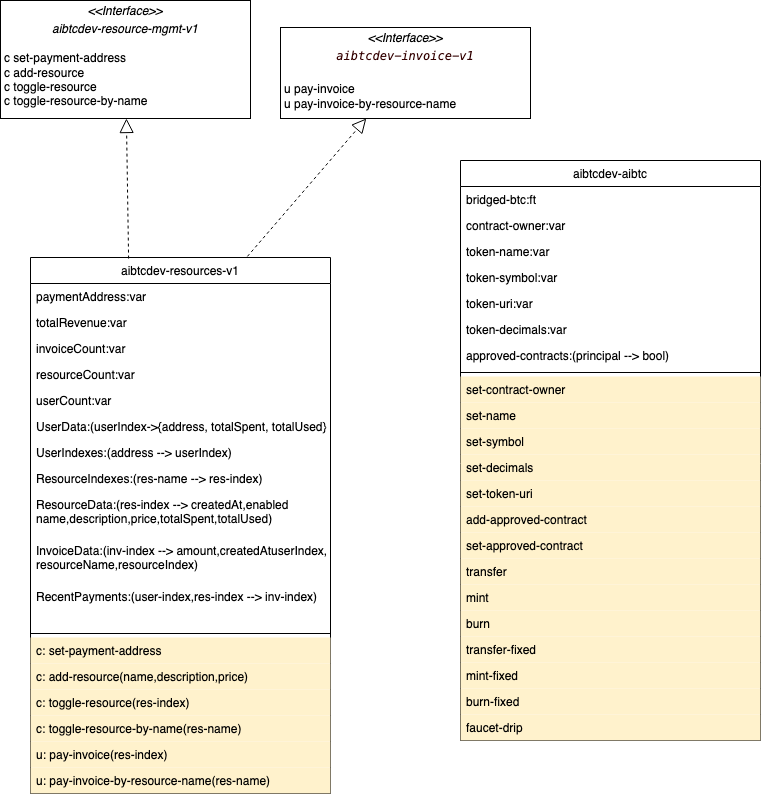

The diagram above was exported from draw.io. Its source (the exported page's mxGraphModel, read from the mxfile embedded in the PNG):
<mxGraphModel dx="895" dy="570" grid="1" gridSize="10" guides="1" tooltips="1" connect="1" arrows="1" fold="1" page="1" pageScale="1" pageWidth="827" pageHeight="1169" math="0" shadow="0">
  <root>
    <mxCell id="0" />
    <mxCell id="1" parent="0" />
    <mxCell id="H_xnpG2K_hZAAypf1zAV-1" value="aibtcdev-resources-v1" style="swimlane;fontStyle=0;align=center;verticalAlign=top;childLayout=stackLayout;horizontal=1;startSize=26;horizontalStack=0;resizeParent=1;resizeLast=0;collapsible=1;marginBottom=0;rounded=0;shadow=0;strokeWidth=1;" vertex="1" parent="1">
      <mxGeometry x="80" y="317" width="300" height="536" as="geometry">
        <mxRectangle x="550" y="140" width="160" height="26" as="alternateBounds" />
      </mxGeometry>
    </mxCell>
    <mxCell id="H_xnpG2K_hZAAypf1zAV-2" value="paymentAddress:var" style="text;align=left;verticalAlign=top;spacingLeft=4;spacingRight=4;overflow=hidden;rotatable=0;points=[[0,0.5],[1,0.5]];portConstraint=eastwest;" vertex="1" parent="H_xnpG2K_hZAAypf1zAV-1">
      <mxGeometry y="26" width="300" height="26" as="geometry" />
    </mxCell>
    <mxCell id="H_xnpG2K_hZAAypf1zAV-3" value="totalRevenue:var" style="text;align=left;verticalAlign=top;spacingLeft=4;spacingRight=4;overflow=hidden;rotatable=0;points=[[0,0.5],[1,0.5]];portConstraint=eastwest;" vertex="1" parent="H_xnpG2K_hZAAypf1zAV-1">
      <mxGeometry y="52" width="300" height="26" as="geometry" />
    </mxCell>
    <mxCell id="H_xnpG2K_hZAAypf1zAV-4" value="invoiceCount:var" style="text;align=left;verticalAlign=top;spacingLeft=4;spacingRight=4;overflow=hidden;rotatable=0;points=[[0,0.5],[1,0.5]];portConstraint=eastwest;" vertex="1" parent="H_xnpG2K_hZAAypf1zAV-1">
      <mxGeometry y="78" width="300" height="26" as="geometry" />
    </mxCell>
    <mxCell id="H_xnpG2K_hZAAypf1zAV-5" value="resourceCount:var" style="text;align=left;verticalAlign=top;spacingLeft=4;spacingRight=4;overflow=hidden;rotatable=0;points=[[0,0.5],[1,0.5]];portConstraint=eastwest;" vertex="1" parent="H_xnpG2K_hZAAypf1zAV-1">
      <mxGeometry y="104" width="300" height="26" as="geometry" />
    </mxCell>
    <mxCell id="H_xnpG2K_hZAAypf1zAV-6" value="userCount:var" style="text;align=left;verticalAlign=top;spacingLeft=4;spacingRight=4;overflow=hidden;rotatable=0;points=[[0,0.5],[1,0.5]];portConstraint=eastwest;" vertex="1" parent="H_xnpG2K_hZAAypf1zAV-1">
      <mxGeometry y="130" width="300" height="26" as="geometry" />
    </mxCell>
    <mxCell id="H_xnpG2K_hZAAypf1zAV-7" value="UserData:(userIndex-&gt;{address, totalSpent, totalUsed})" style="text;align=left;verticalAlign=top;spacingLeft=4;spacingRight=4;overflow=hidden;rotatable=0;points=[[0,0.5],[1,0.5]];portConstraint=eastwest;" vertex="1" parent="H_xnpG2K_hZAAypf1zAV-1">
      <mxGeometry y="156" width="300" height="26" as="geometry" />
    </mxCell>
    <mxCell id="H_xnpG2K_hZAAypf1zAV-8" value="UserIndexes:(address --&gt; userIndex)" style="text;align=left;verticalAlign=top;spacingLeft=4;spacingRight=4;overflow=hidden;rotatable=0;points=[[0,0.5],[1,0.5]];portConstraint=eastwest;" vertex="1" parent="H_xnpG2K_hZAAypf1zAV-1">
      <mxGeometry y="182" width="300" height="26" as="geometry" />
    </mxCell>
    <mxCell id="H_xnpG2K_hZAAypf1zAV-9" value="ResourceIndexes:(res-name --&gt; res-index)" style="text;align=left;verticalAlign=top;spacingLeft=4;spacingRight=4;overflow=hidden;rotatable=0;points=[[0,0.5],[1,0.5]];portConstraint=eastwest;" vertex="1" parent="H_xnpG2K_hZAAypf1zAV-1">
      <mxGeometry y="208" width="300" height="26" as="geometry" />
    </mxCell>
    <mxCell id="H_xnpG2K_hZAAypf1zAV-10" value="ResourceData:(res-index --&gt; createdAt,enabled&#10;name,description,price,totalSpent,totalUsed)&#10;" style="text;align=left;verticalAlign=top;spacingLeft=4;spacingRight=4;overflow=hidden;rotatable=0;points=[[0,0.5],[1,0.5]];portConstraint=eastwest;" vertex="1" parent="H_xnpG2K_hZAAypf1zAV-1">
      <mxGeometry y="234" width="300" height="46" as="geometry" />
    </mxCell>
    <mxCell id="H_xnpG2K_hZAAypf1zAV-11" value="InvoiceData:(inv-index --&gt; amount,createdAtuserIndex,&#10;resourceName,resourceIndex)&#10;" style="text;align=left;verticalAlign=top;spacingLeft=4;spacingRight=4;overflow=hidden;rotatable=0;points=[[0,0.5],[1,0.5]];portConstraint=eastwest;" vertex="1" parent="H_xnpG2K_hZAAypf1zAV-1">
      <mxGeometry y="280" width="300" height="46" as="geometry" />
    </mxCell>
    <mxCell id="H_xnpG2K_hZAAypf1zAV-12" value="RecentPayments:(user-index,res-index --&gt; inv-index)&#10;" style="text;align=left;verticalAlign=top;spacingLeft=4;spacingRight=4;overflow=hidden;rotatable=0;points=[[0,0.5],[1,0.5]];portConstraint=eastwest;" vertex="1" parent="H_xnpG2K_hZAAypf1zAV-1">
      <mxGeometry y="326" width="300" height="46" as="geometry" />
    </mxCell>
    <mxCell id="H_xnpG2K_hZAAypf1zAV-13" value="" style="line;html=1;strokeWidth=1;align=left;verticalAlign=middle;spacingTop=-1;spacingLeft=3;spacingRight=3;rotatable=0;labelPosition=right;points=[];portConstraint=eastwest;" vertex="1" parent="H_xnpG2K_hZAAypf1zAV-1">
      <mxGeometry y="372" width="300" height="8" as="geometry" />
    </mxCell>
    <mxCell id="H_xnpG2K_hZAAypf1zAV-14" value="c: set-payment-address" style="text;align=left;verticalAlign=top;spacingLeft=4;spacingRight=4;overflow=hidden;rotatable=0;points=[[0,0.5],[1,0.5]];portConstraint=eastwest;fillColor=#FFF2CC;" vertex="1" parent="H_xnpG2K_hZAAypf1zAV-1">
      <mxGeometry y="380" width="300" height="26" as="geometry" />
    </mxCell>
    <mxCell id="H_xnpG2K_hZAAypf1zAV-15" value="c: add-resource(name,description,price)" style="text;align=left;verticalAlign=top;spacingLeft=4;spacingRight=4;overflow=hidden;rotatable=0;points=[[0,0.5],[1,0.5]];portConstraint=eastwest;fillColor=#FFF2CC;" vertex="1" parent="H_xnpG2K_hZAAypf1zAV-1">
      <mxGeometry y="406" width="300" height="26" as="geometry" />
    </mxCell>
    <mxCell id="H_xnpG2K_hZAAypf1zAV-16" value="c: toggle-resource(res-index)" style="text;align=left;verticalAlign=top;spacingLeft=4;spacingRight=4;overflow=hidden;rotatable=0;points=[[0,0.5],[1,0.5]];portConstraint=eastwest;fillColor=#FFF2CC;" vertex="1" parent="H_xnpG2K_hZAAypf1zAV-1">
      <mxGeometry y="432" width="300" height="26" as="geometry" />
    </mxCell>
    <mxCell id="H_xnpG2K_hZAAypf1zAV-17" value="c: toggle-resource-by-name(res-name)" style="text;align=left;verticalAlign=top;spacingLeft=4;spacingRight=4;overflow=hidden;rotatable=0;points=[[0,0.5],[1,0.5]];portConstraint=eastwest;fillColor=#FFF2CC;" vertex="1" parent="H_xnpG2K_hZAAypf1zAV-1">
      <mxGeometry y="458" width="300" height="26" as="geometry" />
    </mxCell>
    <mxCell id="H_xnpG2K_hZAAypf1zAV-18" value="u: pay-invoice(res-index)" style="text;align=left;verticalAlign=top;spacingLeft=4;spacingRight=4;overflow=hidden;rotatable=0;points=[[0,0.5],[1,0.5]];portConstraint=eastwest;fillColor=#FFF2CC;" vertex="1" parent="H_xnpG2K_hZAAypf1zAV-1">
      <mxGeometry y="484" width="300" height="26" as="geometry" />
    </mxCell>
    <mxCell id="H_xnpG2K_hZAAypf1zAV-19" value="u: pay-invoice-by-resource-name(res-name)" style="text;align=left;verticalAlign=top;spacingLeft=4;spacingRight=4;overflow=hidden;rotatable=0;points=[[0,0.5],[1,0.5]];portConstraint=eastwest;fillColor=#FFF2CC;" vertex="1" parent="H_xnpG2K_hZAAypf1zAV-1">
      <mxGeometry y="510" width="300" height="26" as="geometry" />
    </mxCell>
    <mxCell id="H_xnpG2K_hZAAypf1zAV-20" value="aibtcdev-aibtc" style="swimlane;fontStyle=0;align=center;verticalAlign=top;childLayout=stackLayout;horizontal=1;startSize=26;horizontalStack=0;resizeParent=1;resizeLast=0;collapsible=1;marginBottom=0;rounded=0;shadow=0;strokeWidth=1;" vertex="1" parent="1">
      <mxGeometry x="510" y="220" width="300" height="580" as="geometry">
        <mxRectangle x="550" y="140" width="160" height="26" as="alternateBounds" />
      </mxGeometry>
    </mxCell>
    <mxCell id="H_xnpG2K_hZAAypf1zAV-21" value="bridged-btc:ft" style="text;align=left;verticalAlign=top;spacingLeft=4;spacingRight=4;overflow=hidden;rotatable=0;points=[[0,0.5],[1,0.5]];portConstraint=eastwest;" vertex="1" parent="H_xnpG2K_hZAAypf1zAV-20">
      <mxGeometry y="26" width="300" height="26" as="geometry" />
    </mxCell>
    <mxCell id="H_xnpG2K_hZAAypf1zAV-22" value="contract-owner:var" style="text;align=left;verticalAlign=top;spacingLeft=4;spacingRight=4;overflow=hidden;rotatable=0;points=[[0,0.5],[1,0.5]];portConstraint=eastwest;" vertex="1" parent="H_xnpG2K_hZAAypf1zAV-20">
      <mxGeometry y="52" width="300" height="26" as="geometry" />
    </mxCell>
    <mxCell id="H_xnpG2K_hZAAypf1zAV-23" value="token-name:var" style="text;align=left;verticalAlign=top;spacingLeft=4;spacingRight=4;overflow=hidden;rotatable=0;points=[[0,0.5],[1,0.5]];portConstraint=eastwest;" vertex="1" parent="H_xnpG2K_hZAAypf1zAV-20">
      <mxGeometry y="78" width="300" height="26" as="geometry" />
    </mxCell>
    <mxCell id="H_xnpG2K_hZAAypf1zAV-24" value="token-symbol:var" style="text;align=left;verticalAlign=top;spacingLeft=4;spacingRight=4;overflow=hidden;rotatable=0;points=[[0,0.5],[1,0.5]];portConstraint=eastwest;" vertex="1" parent="H_xnpG2K_hZAAypf1zAV-20">
      <mxGeometry y="104" width="300" height="26" as="geometry" />
    </mxCell>
    <mxCell id="H_xnpG2K_hZAAypf1zAV-25" value="token-uri:var" style="text;align=left;verticalAlign=top;spacingLeft=4;spacingRight=4;overflow=hidden;rotatable=0;points=[[0,0.5],[1,0.5]];portConstraint=eastwest;" vertex="1" parent="H_xnpG2K_hZAAypf1zAV-20">
      <mxGeometry y="130" width="300" height="26" as="geometry" />
    </mxCell>
    <mxCell id="H_xnpG2K_hZAAypf1zAV-26" value="token-decimals:var" style="text;align=left;verticalAlign=top;spacingLeft=4;spacingRight=4;overflow=hidden;rotatable=0;points=[[0,0.5],[1,0.5]];portConstraint=eastwest;" vertex="1" parent="H_xnpG2K_hZAAypf1zAV-20">
      <mxGeometry y="156" width="300" height="26" as="geometry" />
    </mxCell>
    <mxCell id="H_xnpG2K_hZAAypf1zAV-27" value="approved-contracts:(principal --&gt; bool)" style="text;align=left;verticalAlign=top;spacingLeft=4;spacingRight=4;overflow=hidden;rotatable=0;points=[[0,0.5],[1,0.5]];portConstraint=eastwest;" vertex="1" parent="H_xnpG2K_hZAAypf1zAV-20">
      <mxGeometry y="182" width="300" height="26" as="geometry" />
    </mxCell>
    <mxCell id="H_xnpG2K_hZAAypf1zAV-32" value="" style="line;html=1;strokeWidth=1;align=left;verticalAlign=middle;spacingTop=-1;spacingLeft=3;spacingRight=3;rotatable=0;labelPosition=right;points=[];portConstraint=eastwest;" vertex="1" parent="H_xnpG2K_hZAAypf1zAV-20">
      <mxGeometry y="208" width="300" height="8" as="geometry" />
    </mxCell>
    <mxCell id="H_xnpG2K_hZAAypf1zAV-33" value="set-contract-owner" style="text;align=left;verticalAlign=top;spacingLeft=4;spacingRight=4;overflow=hidden;rotatable=0;points=[[0,0.5],[1,0.5]];portConstraint=eastwest;fillColor=#FFF2CC;" vertex="1" parent="H_xnpG2K_hZAAypf1zAV-20">
      <mxGeometry y="216" width="300" height="26" as="geometry" />
    </mxCell>
    <mxCell id="H_xnpG2K_hZAAypf1zAV-34" value="set-name" style="text;align=left;verticalAlign=top;spacingLeft=4;spacingRight=4;overflow=hidden;rotatable=0;points=[[0,0.5],[1,0.5]];portConstraint=eastwest;fillColor=#FFF2CC;" vertex="1" parent="H_xnpG2K_hZAAypf1zAV-20">
      <mxGeometry y="242" width="300" height="26" as="geometry" />
    </mxCell>
    <mxCell id="H_xnpG2K_hZAAypf1zAV-35" value="set-symbol" style="text;align=left;verticalAlign=top;spacingLeft=4;spacingRight=4;overflow=hidden;rotatable=0;points=[[0,0.5],[1,0.5]];portConstraint=eastwest;fillColor=#FFF2CC;" vertex="1" parent="H_xnpG2K_hZAAypf1zAV-20">
      <mxGeometry y="268" width="300" height="26" as="geometry" />
    </mxCell>
    <mxCell id="H_xnpG2K_hZAAypf1zAV-36" value="set-decimals" style="text;align=left;verticalAlign=top;spacingLeft=4;spacingRight=4;overflow=hidden;rotatable=0;points=[[0,0.5],[1,0.5]];portConstraint=eastwest;fillColor=#FFF2CC;" vertex="1" parent="H_xnpG2K_hZAAypf1zAV-20">
      <mxGeometry y="294" width="300" height="26" as="geometry" />
    </mxCell>
    <mxCell id="H_xnpG2K_hZAAypf1zAV-37" value="set-token-uri" style="text;align=left;verticalAlign=top;spacingLeft=4;spacingRight=4;overflow=hidden;rotatable=0;points=[[0,0.5],[1,0.5]];portConstraint=eastwest;fillColor=#FFF2CC;" vertex="1" parent="H_xnpG2K_hZAAypf1zAV-20">
      <mxGeometry y="320" width="300" height="26" as="geometry" />
    </mxCell>
    <mxCell id="H_xnpG2K_hZAAypf1zAV-38" value="add-approved-contract" style="text;align=left;verticalAlign=top;spacingLeft=4;spacingRight=4;overflow=hidden;rotatable=0;points=[[0,0.5],[1,0.5]];portConstraint=eastwest;fillColor=#FFF2CC;" vertex="1" parent="H_xnpG2K_hZAAypf1zAV-20">
      <mxGeometry y="346" width="300" height="26" as="geometry" />
    </mxCell>
    <mxCell id="H_xnpG2K_hZAAypf1zAV-39" value="set-approved-contract" style="text;align=left;verticalAlign=top;spacingLeft=4;spacingRight=4;overflow=hidden;rotatable=0;points=[[0,0.5],[1,0.5]];portConstraint=eastwest;fillColor=#FFF2CC;" vertex="1" parent="H_xnpG2K_hZAAypf1zAV-20">
      <mxGeometry y="372" width="300" height="26" as="geometry" />
    </mxCell>
    <mxCell id="H_xnpG2K_hZAAypf1zAV-40" value="transfer" style="text;align=left;verticalAlign=top;spacingLeft=4;spacingRight=4;overflow=hidden;rotatable=0;points=[[0,0.5],[1,0.5]];portConstraint=eastwest;fillColor=#FFF2CC;" vertex="1" parent="H_xnpG2K_hZAAypf1zAV-20">
      <mxGeometry y="398" width="300" height="26" as="geometry" />
    </mxCell>
    <mxCell id="H_xnpG2K_hZAAypf1zAV-41" value="mint" style="text;align=left;verticalAlign=top;spacingLeft=4;spacingRight=4;overflow=hidden;rotatable=0;points=[[0,0.5],[1,0.5]];portConstraint=eastwest;fillColor=#FFF2CC;" vertex="1" parent="H_xnpG2K_hZAAypf1zAV-20">
      <mxGeometry y="424" width="300" height="26" as="geometry" />
    </mxCell>
    <mxCell id="H_xnpG2K_hZAAypf1zAV-42" value="burn" style="text;align=left;verticalAlign=top;spacingLeft=4;spacingRight=4;overflow=hidden;rotatable=0;points=[[0,0.5],[1,0.5]];portConstraint=eastwest;fillColor=#FFF2CC;" vertex="1" parent="H_xnpG2K_hZAAypf1zAV-20">
      <mxGeometry y="450" width="300" height="26" as="geometry" />
    </mxCell>
    <mxCell id="H_xnpG2K_hZAAypf1zAV-43" value="transfer-fixed" style="text;align=left;verticalAlign=top;spacingLeft=4;spacingRight=4;overflow=hidden;rotatable=0;points=[[0,0.5],[1,0.5]];portConstraint=eastwest;fillColor=#FFF2CC;" vertex="1" parent="H_xnpG2K_hZAAypf1zAV-20">
      <mxGeometry y="476" width="300" height="26" as="geometry" />
    </mxCell>
    <mxCell id="H_xnpG2K_hZAAypf1zAV-45" value="mint-fixed" style="text;align=left;verticalAlign=top;spacingLeft=4;spacingRight=4;overflow=hidden;rotatable=0;points=[[0,0.5],[1,0.5]];portConstraint=eastwest;fillColor=#FFF2CC;" vertex="1" parent="H_xnpG2K_hZAAypf1zAV-20">
      <mxGeometry y="502" width="300" height="26" as="geometry" />
    </mxCell>
    <mxCell id="H_xnpG2K_hZAAypf1zAV-46" value="burn-fixed" style="text;align=left;verticalAlign=top;spacingLeft=4;spacingRight=4;overflow=hidden;rotatable=0;points=[[0,0.5],[1,0.5]];portConstraint=eastwest;fillColor=#FFF2CC;" vertex="1" parent="H_xnpG2K_hZAAypf1zAV-20">
      <mxGeometry y="528" width="300" height="26" as="geometry" />
    </mxCell>
    <mxCell id="H_xnpG2K_hZAAypf1zAV-44" value="faucet-drip" style="text;align=left;verticalAlign=top;spacingLeft=4;spacingRight=4;overflow=hidden;rotatable=0;points=[[0,0.5],[1,0.5]];portConstraint=eastwest;fillColor=#FFF2CC;" vertex="1" parent="H_xnpG2K_hZAAypf1zAV-20">
      <mxGeometry y="554" width="300" height="26" as="geometry" />
    </mxCell>
    <mxCell id="H_xnpG2K_hZAAypf1zAV-57" value="&lt;p style=&quot;margin:0px;margin-top:4px;text-align:center;&quot;&gt;&lt;i&gt;&amp;lt;&amp;lt;Interface&amp;gt;&amp;gt;&lt;/i&gt;&lt;br&gt;&lt;/p&gt;&lt;p style=&quot;margin:0px;margin-top:4px;text-align:center;&quot;&gt;&lt;i&gt;aibtcdev-resource-mgmt-v1&lt;/i&gt;&lt;/p&gt;&lt;div style=&quot;text-align: center; color: rgb(101, 123, 131); background-color: rgb(253, 246, 227); font-family: Menlo, Monaco, &amp;quot;Courier New&amp;quot;, monospace; line-height: 18px; white-space: pre;&quot;&gt;&lt;/div&gt;&lt;p style=&quot;margin:0px;margin-left:4px;&quot;&gt;&lt;/p&gt;&lt;p style=&quot;margin:0px;margin-left:4px;&quot;&gt;&lt;br&gt;&lt;/p&gt;&lt;p style=&quot;margin:0px;margin-left:4px;&quot;&gt;c&amp;nbsp;&lt;span style=&quot;text-wrap: nowrap;&quot;&gt;set-payment-address&lt;/span&gt;&lt;br&gt;c&amp;nbsp;&lt;span style=&quot;text-wrap: nowrap; background-color: initial;&quot;&gt;add-resource&lt;/span&gt;&lt;/p&gt;&lt;p style=&quot;margin:0px;margin-left:4px;&quot;&gt;&lt;span style=&quot;text-wrap: nowrap;&quot;&gt;c toggle-resource&lt;/span&gt;&lt;span style=&quot;text-wrap: nowrap; background-color: initial;&quot;&gt;&lt;br&gt;&lt;/span&gt;&lt;/p&gt;&lt;p style=&quot;margin: 0px 0px 0px 4px;&quot;&gt;&lt;span style=&quot;text-wrap: nowrap;&quot;&gt;c toggle-&lt;/span&gt;&lt;span style=&quot;text-wrap: nowrap; background-color: initial;&quot;&gt;resource-by-name&lt;/span&gt;&lt;span style=&quot;text-wrap: nowrap; background-color: initial;&quot;&gt;&lt;br&gt;&lt;/span&gt;&lt;/p&gt;&lt;div&gt;&lt;span style=&quot;text-wrap: nowrap;&quot;&gt;&lt;br&gt;&lt;/span&gt;&lt;/div&gt;" style="verticalAlign=top;align=left;overflow=fill;html=1;whiteSpace=wrap;" vertex="1" parent="1">
      <mxGeometry x="50" y="60" width="250" height="118" as="geometry" />
    </mxCell>
    <mxCell id="H_xnpG2K_hZAAypf1zAV-58" value="&lt;p style=&quot;margin:0px;margin-top:4px;text-align:center;&quot;&gt;&lt;i&gt;&amp;lt;&amp;lt;Interface&amp;gt;&amp;gt;&lt;/i&gt;&lt;br&gt;&lt;/p&gt;&lt;p style=&quot;margin:0px;margin-top:4px;text-align:center;&quot;&gt;&lt;i style=&quot;white-space: pre;&quot;&gt;&lt;font style=&quot;background-color: rgb(255, 255, 255);&quot; color=&quot;#330000&quot; face=&quot;Menlo, Monaco, Courier New, monospace&quot;&gt;aibtcdev-invoice-v1&lt;/font&gt;&lt;/i&gt;&lt;/p&gt;&lt;p style=&quot;margin:0px;margin-top:4px;text-align:center;&quot;&gt;&lt;i style=&quot;white-space: pre;&quot;&gt;&lt;font style=&quot;background-color: rgb(255, 255, 255);&quot; color=&quot;#330000&quot; face=&quot;Menlo, Monaco, Courier New, monospace&quot;&gt;&lt;br&gt;&lt;/font&gt;&lt;/i&gt;&lt;/p&gt;&lt;p style=&quot;margin:0px;margin-left:4px;&quot;&gt;&lt;/p&gt;&lt;p style=&quot;margin:0px;margin-left:4px;&quot;&gt;u&amp;nbsp;&lt;span style=&quot;text-wrap: nowrap;&quot;&gt;pay-invoice&lt;/span&gt;&lt;br&gt;u&amp;nbsp;&lt;span style=&quot;text-wrap: nowrap; background-color: initial;&quot;&gt;pay-invoice-by-resource-name&lt;/span&gt;&lt;/p&gt;&lt;div&gt;&lt;span style=&quot;text-wrap: nowrap;&quot;&gt;&lt;br&gt;&lt;/span&gt;&lt;/div&gt;" style="verticalAlign=top;align=left;overflow=fill;html=1;whiteSpace=wrap;" vertex="1" parent="1">
      <mxGeometry x="330" y="87" width="250" height="91" as="geometry" />
    </mxCell>
    <mxCell id="H_xnpG2K_hZAAypf1zAV-59" value="" style="endArrow=block;dashed=1;endFill=0;endSize=12;html=1;rounded=0;exitX=0.327;exitY=0.002;exitDx=0;exitDy=0;exitPerimeter=0;" edge="1" parent="1" source="H_xnpG2K_hZAAypf1zAV-1" target="H_xnpG2K_hZAAypf1zAV-57">
      <mxGeometry width="160" relative="1" as="geometry">
        <mxPoint x="310" y="200" as="sourcePoint" />
        <mxPoint x="470" y="200" as="targetPoint" />
      </mxGeometry>
    </mxCell>
    <mxCell id="H_xnpG2K_hZAAypf1zAV-60" value="" style="endArrow=block;dashed=1;endFill=0;endSize=12;html=1;rounded=0;exitX=0.723;exitY=-0.002;exitDx=0;exitDy=0;exitPerimeter=0;" edge="1" parent="1" source="H_xnpG2K_hZAAypf1zAV-1" target="H_xnpG2K_hZAAypf1zAV-58">
      <mxGeometry width="160" relative="1" as="geometry">
        <mxPoint x="290" y="330" as="sourcePoint" />
        <mxPoint x="216" y="188" as="targetPoint" />
      </mxGeometry>
    </mxCell>
  </root>
</mxGraphModel>